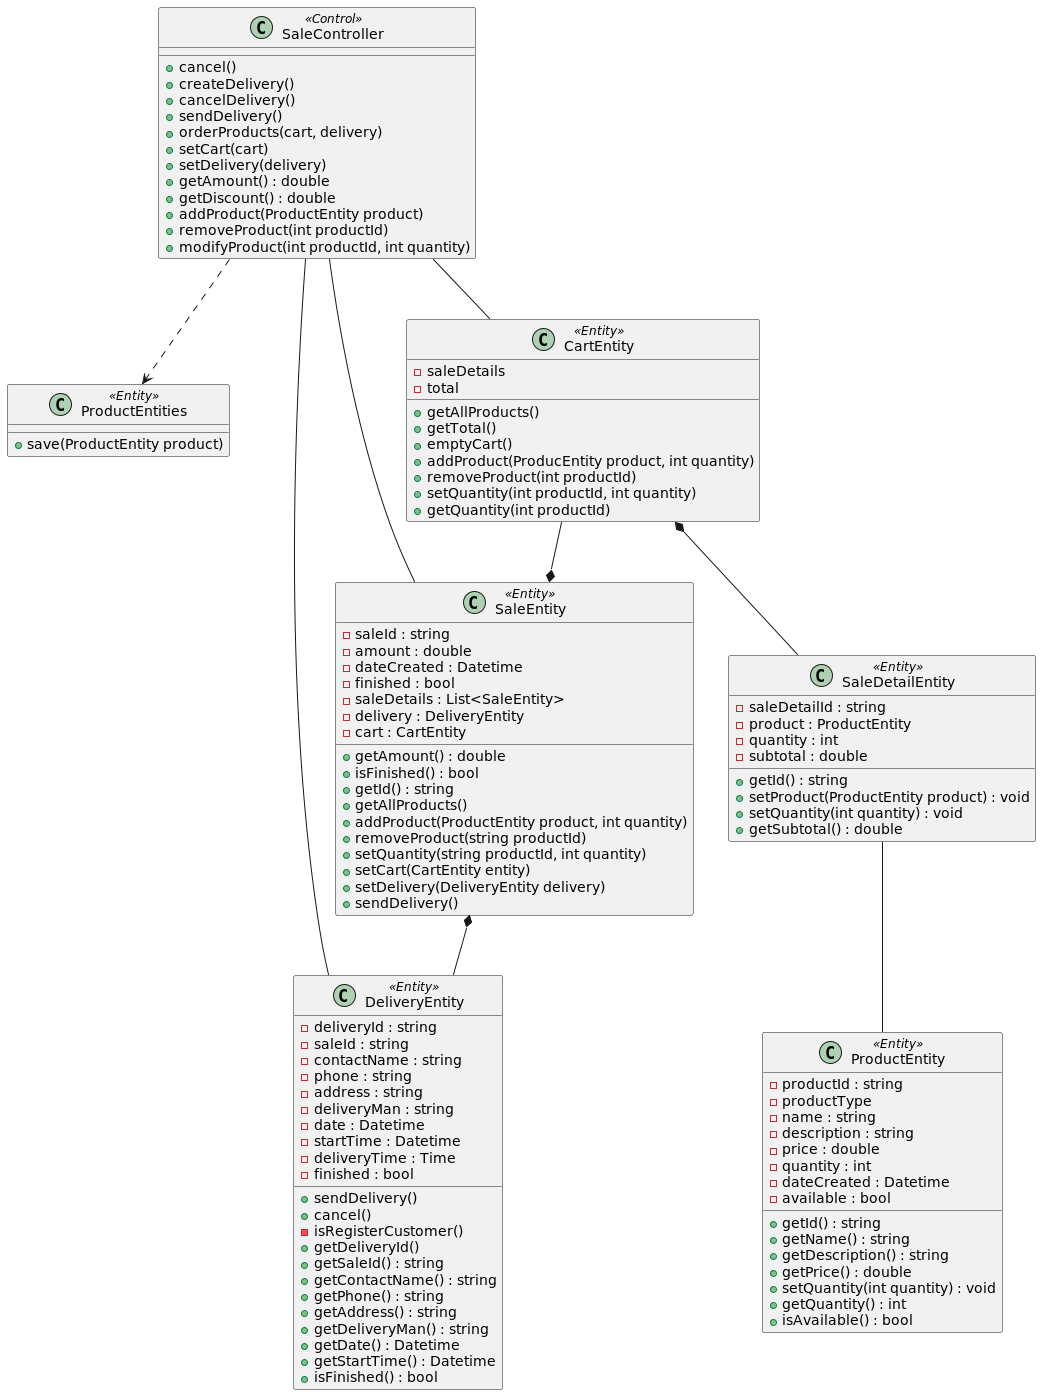

The diagram above was rendered by PlantUML. Its source (embedded in the PNG):
@startuml

SaleController ..> ProductEntities
SaleController -- CartEntity
SaleController -- SaleEntity
SaleController -- DeliveryEntity
CartEntity --* SaleEntity
CartEntity *-- SaleDetailEntity
SaleEntity *-- DeliveryEntity
SaleDetailEntity -- ProductEntity

class SaleController <<Control>>
{
    +cancel()
    +createDelivery()
    +cancelDelivery()
    +sendDelivery()
    +orderProducts(cart, delivery)
    +setCart(cart)
    +setDelivery(delivery)
    +getAmount() : double
    +getDiscount() : double
    +addProduct(ProductEntity product)
    +removeProduct(int productId)
    +modifyProduct(int productId, int quantity)
}

class ProductEntities <<Entity>>
{
    +save(ProductEntity product)
}

class CartEntity <<Entity>>
{
    -saleDetails
    -total
    +getAllProducts()
    +getTotal()
    +emptyCart()
    +addProduct(ProducEntity product, int quantity)
    +removeProduct(int productId)
    +setQuantity(int productId, int quantity)
    +getQuantity(int productId)
}

class SaleDetailEntity <<Entity>>
{
    -saleDetailId : string
    -product : ProductEntity
    -quantity : int
    -subtotal : double
    +getId() : string
    +setProduct(ProductEntity product) : void
    +setQuantity(int quantity) : void
    +getSubtotal() : double
}

class ProductEntity <<Entity>>
{
    -productId : string
    -productType
    -name : string
    -description : string
    -price : double
    -quantity : int
    -dateCreated : Datetime
    -available : bool

    +getId() : string
    +getName() : string
    +getDescription() : string
    +getPrice() : double
    +setQuantity(int quantity) : void
    +getQuantity() : int
    +isAvailable() : bool
}

class SaleEntity <<Entity>>
{
    -saleId : string
    -amount : double
    -dateCreated : Datetime
    -finished : bool
    -saleDetails : List<SaleEntity>
    -delivery : DeliveryEntity
    -cart : CartEntity
    
    +getAmount() : double
    +isFinished() : bool
    +getId() : string
    +getAllProducts()
    +addProduct(ProductEntity product, int quantity)
    +removeProduct(string productId)
    +setQuantity(string productId, int quantity)
    +setCart(CartEntity entity)
    +setDelivery(DeliveryEntity delivery)
    +sendDelivery()    
}

class DeliveryEntity <<Entity>>
{
    -deliveryId : string
    -saleId : string
    -contactName : string
    -phone : string
    -address : string
    -deliveryMan : string
    -date : Datetime
    -startTime : Datetime
    -deliveryTime : Time
    -finished : bool
    
    +sendDelivery()
    +cancel()
    -isRegisterCustomer()
    +getDeliveryId()
    +getSaleId() : string
    +getContactName() : string
    +getPhone() : string
    +getAddress() : string
    +getDeliveryMan() : string
    +getDate() : Datetime
    +getStartTime() : Datetime
    +isFinished() : bool
}

@enduml